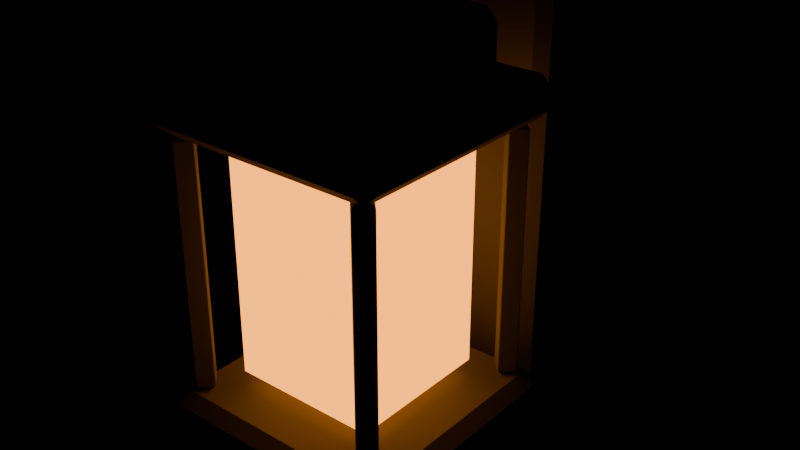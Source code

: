 # Source: wall-lantern.blend  (saved by Blender 5.2.44; exported with 4.5.12 LTS)
import bpy
from mathutils import Matrix  # noqa: F401  (used for matrix-valued properties, if any)

bpy.ops.wm.read_factory_settings(use_empty=True)
scene = bpy.context.scene
scene.name = 'Scene'

# ---- materials (node trees are filled in below, after node groups)
mat_black_wrought_iron = bpy.data.materials.new('Black wrought iron')
mat_black_wrought_iron.diffuse_color = (0.07, 0.065, 0.045, 1.0)
mat_lantern_amber_glass = bpy.data.materials.new('Lantern amber glass')
mat_lantern_amber_glass.diffuse_color = (0.95, 0.45, 0.055, 1.0)
mat_warm_brass = bpy.data.materials.new('Warm brass')
mat_warm_brass.diffuse_color = (0.65, 0.4, 0.08, 1.0)

# ---- material node trees
mat_black_wrought_iron.use_nodes = True; mat_black_wrought_iron.node_tree.nodes.clear()
_N = mat_black_wrought_iron.node_tree.nodes; _L = mat_black_wrought_iron.node_tree.links
n0 = _N.new('ShaderNodeBsdfPrincipled'); n0.name = 'Principled BSDF'; n0.location = (-200, 100)
n0.inputs[0].default_value = (0.07, 0.065, 0.045, 1.0)
n0.inputs[2].default_value = 0.82
n0.inputs[10].default_value = 0.005
n1 = _N.new('ShaderNodeOutputMaterial'); n1.name = 'Material Output'; n1.location = (200, 100)
_L.new(n0.outputs[0], n1.inputs[0])
n1.is_active_output = True
mat_lantern_amber_glass.use_nodes = True; mat_lantern_amber_glass.node_tree.nodes.clear()
_N = mat_lantern_amber_glass.node_tree.nodes; _L = mat_lantern_amber_glass.node_tree.links
n0 = _N.new('ShaderNodeBsdfPrincipled'); n0.name = 'Principled BSDF'; n0.location = (-200, 100)
n0.inputs[0].default_value = (0.95, 0.45, 0.055, 1.0)
n0.inputs[2].default_value = 0.82
n0.inputs[10].default_value = 0.005
n0.inputs[27].default_value = (1.0, 0.32, 0.025, 1.0)
n0.inputs[28].default_value = 3.0
n1 = _N.new('ShaderNodeOutputMaterial'); n1.name = 'Material Output'; n1.location = (200, 100)
_L.new(n0.outputs[0], n1.inputs[0])
n1.is_active_output = True
mat_warm_brass.use_nodes = True; mat_warm_brass.node_tree.nodes.clear()
_N = mat_warm_brass.node_tree.nodes; _L = mat_warm_brass.node_tree.links
n0 = _N.new('ShaderNodeBsdfPrincipled'); n0.name = 'Principled BSDF'; n0.location = (-200, 100)
n0.inputs[0].default_value = (0.65, 0.4, 0.08, 1.0)
n0.inputs[2].default_value = 0.82
n0.inputs[10].default_value = 0.005
n1 = _N.new('ShaderNodeOutputMaterial'); n1.name = 'Material Output'; n1.location = (200, 100)
_L.new(n0.outputs[0], n1.inputs[0])
n1.is_active_output = True

# ---- meshes
me_cube = bpy.data.meshes.new('Cube')
me_cube.from_pydata([(-0.065, -0.03, -0.225), (-0.065, -0.03, 0.225), (-0.065, 0.03, -0.225), (-0.065, 0.03, 0.225), (0.065, -0.03, -0.225), (0.065, -0.03, 0.225), (0.065, 0.03, -0.225), (0.065, 0.03, 0.225)], [], [(0, 1, 3, 2), (2, 3, 7, 6), (6, 7, 5, 4), (4, 5, 1, 0), (2, 6, 4, 0), (7, 3, 1, 5)])
_uv = me_cube.uv_layers.new(name='UVMap')
_uv.uv.foreach_set('vector', [0.375, 0.0, 0.625, 0.0, 0.625, 0.25, 0.375, 0.25, 0.375, 0.25, 0.625, 0.25, 0.625, 0.5, 0.375, 0.5, 0.375, 0.5, 0.625, 0.5, 0.625, 0.75, 0.375, 0.75, 0.375, 0.75, 0.625, 0.75, 0.625, 1.0, 0.375, 1.0, 0.125, 0.5, 0.375, 0.5, 0.375, 0.75, 0.125, 0.75, 0.625, 0.5, 0.875, 0.5, 0.875, 0.75, 0.625, 0.75])
me_cube.materials.append(mat_black_wrought_iron)
me_cube.update()
me_cube_001 = bpy.data.meshes.new('Cube.001')
me_cube_001.from_pydata([(-0.0225, -0.125, -0.0225), (-0.0225, -0.125, 0.0225), (-0.0225, 0.125, -0.0225), (-0.0225, 0.125, 0.0225), (0.0225, -0.125, -0.0225), (0.0225, -0.125, 0.0225), (0.0225, 0.125, -0.0225), (0.0225, 0.125, 0.0225)], [], [(0, 1, 3, 2), (2, 3, 7, 6), (6, 7, 5, 4), (4, 5, 1, 0), (2, 6, 4, 0), (7, 3, 1, 5)])
_uv = me_cube_001.uv_layers.new(name='UVMap')
_uv.uv.foreach_set('vector', [0.375, 0.0, 0.625, 0.0, 0.625, 0.25, 0.375, 0.25, 0.375, 0.25, 0.625, 0.25, 0.625, 0.5, 0.375, 0.5, 0.375, 0.5, 0.625, 0.5, 0.625, 0.75, 0.375, 0.75, 0.375, 0.75, 0.625, 0.75, 0.625, 1.0, 0.375, 1.0, 0.125, 0.5, 0.375, 0.5, 0.375, 0.75, 0.125, 0.75, 0.625, 0.5, 0.875, 0.5, 0.875, 0.75, 0.625, 0.75])
me_cube_001.materials.append(mat_black_wrought_iron)
me_cube_001.update()
me_cube_002 = bpy.data.meshes.new('Cube.002')
me_cube_002.from_pydata([(-0.08, -0.08, -0.12), (-0.08, -0.08, 0.12), (-0.08, 0.08, -0.12), (-0.08, 0.08, 0.12), (0.08, -0.08, -0.12), (0.08, -0.08, 0.12), (0.08, 0.08, -0.12), (0.08, 0.08, 0.12)], [], [(0, 1, 3, 2), (2, 3, 7, 6), (6, 7, 5, 4), (4, 5, 1, 0), (2, 6, 4, 0), (7, 3, 1, 5)])
_uv = me_cube_002.uv_layers.new(name='UVMap')
_uv.uv.foreach_set('vector', [0.375, 0.0, 0.625, 0.0, 0.625, 0.25, 0.375, 0.25, 0.375, 0.25, 0.625, 0.25, 0.625, 0.5, 0.375, 0.5, 0.375, 0.5, 0.625, 0.5, 0.625, 0.75, 0.375, 0.75, 0.375, 0.75, 0.625, 0.75, 0.625, 1.0, 0.375, 1.0, 0.125, 0.5, 0.375, 0.5, 0.375, 0.75, 0.125, 0.75, 0.625, 0.5, 0.875, 0.5, 0.875, 0.75, 0.625, 0.75])
me_cube_002.materials.append(mat_lantern_amber_glass)
me_cube_002.update()
me_cube_003 = bpy.data.meshes.new('Cube.003')
me_cube_003.from_pydata([(-0.0125, -0.0125, -0.135), (-0.0125, -0.0125, 0.135), (-0.0125, 0.0125, -0.135), (-0.0125, 0.0125, 0.135), (0.0125, -0.0125, -0.135), (0.0125, -0.0125, 0.135), (0.0125, 0.0125, -0.135), (0.0125, 0.0125, 0.135)], [], [(0, 1, 3, 2), (2, 3, 7, 6), (6, 7, 5, 4), (4, 5, 1, 0), (2, 6, 4, 0), (7, 3, 1, 5)])
_uv = me_cube_003.uv_layers.new(name='UVMap')
_uv.uv.foreach_set('vector', [0.375, 0.0, 0.625, 0.0, 0.625, 0.25, 0.375, 0.25, 0.375, 0.25, 0.625, 0.25, 0.625, 0.5, 0.375, 0.5, 0.375, 0.5, 0.625, 0.5, 0.625, 0.75, 0.375, 0.75, 0.375, 0.75, 0.625, 0.75, 0.625, 1.0, 0.375, 1.0, 0.125, 0.5, 0.375, 0.5, 0.375, 0.75, 0.125, 0.75, 0.625, 0.5, 0.875, 0.5, 0.875, 0.75, 0.625, 0.75])
me_cube_003.materials.append(mat_black_wrought_iron)
me_cube_003.update()
me_cube_004 = bpy.data.meshes.new('Cube.004')
me_cube_004.from_pydata([(-0.0125, -0.0125, -0.135), (-0.0125, -0.0125, 0.135), (-0.0125, 0.0125, -0.135), (-0.0125, 0.0125, 0.135), (0.0125, -0.0125, -0.135), (0.0125, -0.0125, 0.135), (0.0125, 0.0125, -0.135), (0.0125, 0.0125, 0.135)], [], [(0, 1, 3, 2), (2, 3, 7, 6), (6, 7, 5, 4), (4, 5, 1, 0), (2, 6, 4, 0), (7, 3, 1, 5)])
_uv = me_cube_004.uv_layers.new(name='UVMap')
_uv.uv.foreach_set('vector', [0.375, 0.0, 0.625, 0.0, 0.625, 0.25, 0.375, 0.25, 0.375, 0.25, 0.625, 0.25, 0.625, 0.5, 0.375, 0.5, 0.375, 0.5, 0.625, 0.5, 0.625, 0.75, 0.375, 0.75, 0.375, 0.75, 0.625, 0.75, 0.625, 1.0, 0.375, 1.0, 0.125, 0.5, 0.375, 0.5, 0.375, 0.75, 0.125, 0.75, 0.625, 0.5, 0.875, 0.5, 0.875, 0.75, 0.625, 0.75])
me_cube_004.materials.append(mat_black_wrought_iron)
me_cube_004.update()
me_cube_005 = bpy.data.meshes.new('Cube.005')
me_cube_005.from_pydata([(-0.0125, -0.0125, -0.135), (-0.0125, -0.0125, 0.135), (-0.0125, 0.0125, -0.135), (-0.0125, 0.0125, 0.135), (0.0125, -0.0125, -0.135), (0.0125, -0.0125, 0.135), (0.0125, 0.0125, -0.135), (0.0125, 0.0125, 0.135)], [], [(0, 1, 3, 2), (2, 3, 7, 6), (6, 7, 5, 4), (4, 5, 1, 0), (2, 6, 4, 0), (7, 3, 1, 5)])
_uv = me_cube_005.uv_layers.new(name='UVMap')
_uv.uv.foreach_set('vector', [0.375, 0.0, 0.625, 0.0, 0.625, 0.25, 0.375, 0.25, 0.375, 0.25, 0.625, 0.25, 0.625, 0.5, 0.375, 0.5, 0.375, 0.5, 0.625, 0.5, 0.625, 0.75, 0.375, 0.75, 0.375, 0.75, 0.625, 0.75, 0.625, 1.0, 0.375, 1.0, 0.125, 0.5, 0.375, 0.5, 0.375, 0.75, 0.125, 0.75, 0.625, 0.5, 0.875, 0.5, 0.875, 0.75, 0.625, 0.75])
me_cube_005.materials.append(mat_black_wrought_iron)
me_cube_005.update()
me_cube_006 = bpy.data.meshes.new('Cube.006')
me_cube_006.from_pydata([(-0.0125, -0.0125, -0.135), (-0.0125, -0.0125, 0.135), (-0.0125, 0.0125, -0.135), (-0.0125, 0.0125, 0.135), (0.0125, -0.0125, -0.135), (0.0125, -0.0125, 0.135), (0.0125, 0.0125, -0.135), (0.0125, 0.0125, 0.135)], [], [(0, 1, 3, 2), (2, 3, 7, 6), (6, 7, 5, 4), (4, 5, 1, 0), (2, 6, 4, 0), (7, 3, 1, 5)])
_uv = me_cube_006.uv_layers.new(name='UVMap')
_uv.uv.foreach_set('vector', [0.375, 0.0, 0.625, 0.0, 0.625, 0.25, 0.375, 0.25, 0.375, 0.25, 0.625, 0.25, 0.625, 0.5, 0.375, 0.5, 0.375, 0.5, 0.625, 0.5, 0.625, 0.75, 0.375, 0.75, 0.375, 0.75, 0.625, 0.75, 0.625, 1.0, 0.375, 1.0, 0.125, 0.5, 0.375, 0.5, 0.375, 0.75, 0.125, 0.75, 0.625, 0.5, 0.875, 0.5, 0.875, 0.75, 0.625, 0.75])
me_cube_006.materials.append(mat_black_wrought_iron)
me_cube_006.update()
me_cube_007 = bpy.data.meshes.new('Cube.007')
me_cube_007.from_pydata([(-0.125, -0.125, -0.02), (-0.125, -0.125, 0.02), (-0.125, 0.125, -0.02), (-0.125, 0.125, 0.02), (0.125, -0.125, -0.02), (0.125, -0.125, 0.02), (0.125, 0.125, -0.02), (0.125, 0.125, 0.02)], [], [(0, 1, 3, 2), (2, 3, 7, 6), (6, 7, 5, 4), (4, 5, 1, 0), (2, 6, 4, 0), (7, 3, 1, 5)])
_uv = me_cube_007.uv_layers.new(name='UVMap')
_uv.uv.foreach_set('vector', [0.375, 0.0, 0.625, 0.0, 0.625, 0.25, 0.375, 0.25, 0.375, 0.25, 0.625, 0.25, 0.625, 0.5, 0.375, 0.5, 0.375, 0.5, 0.625, 0.5, 0.625, 0.75, 0.375, 0.75, 0.375, 0.75, 0.625, 0.75, 0.625, 1.0, 0.375, 1.0, 0.125, 0.5, 0.375, 0.5, 0.375, 0.75, 0.125, 0.75, 0.625, 0.5, 0.875, 0.5, 0.875, 0.75, 0.625, 0.75])
me_cube_007.materials.append(mat_black_wrought_iron)
me_cube_007.update()
me_cube_008 = bpy.data.meshes.new('Cube.008')
me_cube_008.from_pydata([(-0.125, -0.125, -0.02), (-0.125, -0.125, 0.02), (-0.125, 0.125, -0.02), (-0.125, 0.125, 0.02), (0.125, -0.125, -0.02), (0.125, -0.125, 0.02), (0.125, 0.125, -0.02), (0.125, 0.125, 0.02)], [], [(0, 1, 3, 2), (2, 3, 7, 6), (6, 7, 5, 4), (4, 5, 1, 0), (2, 6, 4, 0), (7, 3, 1, 5)])
_uv = me_cube_008.uv_layers.new(name='UVMap')
_uv.uv.foreach_set('vector', [0.375, 0.0, 0.625, 0.0, 0.625, 0.25, 0.375, 0.25, 0.375, 0.25, 0.625, 0.25, 0.625, 0.5, 0.375, 0.5, 0.375, 0.5, 0.625, 0.5, 0.625, 0.75, 0.375, 0.75, 0.375, 0.75, 0.625, 0.75, 0.625, 1.0, 0.375, 1.0, 0.125, 0.5, 0.375, 0.5, 0.375, 0.75, 0.125, 0.75, 0.625, 0.5, 0.875, 0.5, 0.875, 0.75, 0.625, 0.75])
me_cube_008.materials.append(mat_black_wrought_iron)
me_cube_008.update()
me_cube_009 = bpy.data.meshes.new('Cube.009')
me_cube_009.from_pydata([(-0.09, -0.09, -0.03), (-0.09, -0.09, 0.03), (-0.09, 0.09, -0.03), (-0.09, 0.09, 0.03), (0.09, -0.09, -0.03), (0.09, -0.09, 0.03), (0.09, 0.09, -0.03), (0.09, 0.09, 0.03)], [], [(0, 1, 3, 2), (2, 3, 7, 6), (6, 7, 5, 4), (4, 5, 1, 0), (2, 6, 4, 0), (7, 3, 1, 5)])
_uv = me_cube_009.uv_layers.new(name='UVMap')
_uv.uv.foreach_set('vector', [0.375, 0.0, 0.625, 0.0, 0.625, 0.25, 0.375, 0.25, 0.375, 0.25, 0.625, 0.25, 0.625, 0.5, 0.375, 0.5, 0.375, 0.5, 0.625, 0.5, 0.625, 0.75, 0.375, 0.75, 0.375, 0.75, 0.625, 0.75, 0.625, 1.0, 0.375, 1.0, 0.125, 0.5, 0.375, 0.5, 0.375, 0.75, 0.125, 0.75, 0.625, 0.5, 0.875, 0.5, 0.875, 0.75, 0.625, 0.75])
me_cube_009.materials.append(mat_warm_brass)
me_cube_009.update()

# ---- objects
ob_wall_mount = bpy.data.objects.new('Wall mount', me_cube)
ob_wall_bracket = bpy.data.objects.new('Wall bracket', me_cube_001)
ob_warm_lantern_glass = bpy.data.objects.new('Warm lantern glass', me_cube_002)
ob_lantern_frame = bpy.data.objects.new('Lantern frame', me_cube_003)
ob_lantern_frame_001 = bpy.data.objects.new('Lantern frame.001', me_cube_004)
ob_lantern_frame_002 = bpy.data.objects.new('Lantern frame.002', me_cube_005)
ob_lantern_frame_003 = bpy.data.objects.new('Lantern frame.003', me_cube_006)
ob_lantern_cap = bpy.data.objects.new('Lantern cap', me_cube_007)
ob_lantern_cap_001 = bpy.data.objects.new('Lantern cap.001', me_cube_008)
ob_lantern_roof = bpy.data.objects.new('Lantern roof', me_cube_009)

# ---- transforms, parenting, visibility, modifiers, constraints
ob_wall_mount.location = (0.0, 0.07, 0.225)
_m = ob_wall_mount.modifiers.new('Soft chunky edges', 'BEVEL')
_m.width = 0.012
_m.width_pct = 0.012
ob_wall_bracket.location = (0.0, -0.06, 0.305)
_m = ob_wall_bracket.modifiers.new('Soft chunky edges', 'BEVEL')
_m.width = 0.012
_m.width_pct = 0.012
ob_warm_lantern_glass.location = (0.0, -0.15, 0.215)
_m = ob_warm_lantern_glass.modifiers.new('Soft chunky edges', 'BEVEL')
_m.width = 0.012
_m.width_pct = 0.012
ob_lantern_frame.location = (-0.1, -0.25, 0.215)
_m = ob_lantern_frame.modifiers.new('Soft chunky edges', 'BEVEL')
_m.width = 0.012
_m.width_pct = 0.012
ob_lantern_frame_001.location = (-0.1, -0.05, 0.215)
_m = ob_lantern_frame_001.modifiers.new('Soft chunky edges', 'BEVEL')
_m.width = 0.012
_m.width_pct = 0.012
ob_lantern_frame_002.location = (0.1, -0.25, 0.215)
_m = ob_lantern_frame_002.modifiers.new('Soft chunky edges', 'BEVEL')
_m.width = 0.012
_m.width_pct = 0.012
ob_lantern_frame_003.location = (0.1, -0.05, 0.215)
_m = ob_lantern_frame_003.modifiers.new('Soft chunky edges', 'BEVEL')
_m.width = 0.012
_m.width_pct = 0.012
ob_lantern_cap.location = (0.0, -0.15, 0.065)
_m = ob_lantern_cap.modifiers.new('Soft chunky edges', 'BEVEL')
_m.width = 0.012
_m.width_pct = 0.012
ob_lantern_cap_001.location = (0.0, -0.15, 0.365)
_m = ob_lantern_cap_001.modifiers.new('Soft chunky edges', 'BEVEL')
_m.width = 0.012
_m.width_pct = 0.012
ob_lantern_roof.location = (0.0, -0.15, 0.415)
_m = ob_lantern_roof.modifiers.new('Soft chunky edges', 'BEVEL')
_m.width = 0.012
_m.width_pct = 0.012

# ---- collection membership
scene.collection.objects.link(ob_wall_mount)
scene.collection.objects.link(ob_wall_bracket)
scene.collection.objects.link(ob_warm_lantern_glass)
scene.collection.objects.link(ob_lantern_frame)
scene.collection.objects.link(ob_lantern_frame_001)
scene.collection.objects.link(ob_lantern_frame_002)
scene.collection.objects.link(ob_lantern_frame_003)
scene.collection.objects.link(ob_lantern_cap)
scene.collection.objects.link(ob_lantern_cap_001)
scene.collection.objects.link(ob_lantern_roof)

# ---- scene / render settings (as saved in the file)
scene.frame_start = 1; scene.frame_end = 250; scene.frame_set(1)
scene.render.engine = 'BLENDER_EEVEE_NEXT'
scene.render.bake_bias = 0.0
scene.render.bake_samples = 0
scene.render.compositor_device = 'GPU'
scene.eevee.use_volume_custom_range = False
scene.eevee.fast_gi_thickness_near = 0.1
scene.eevee.fast_gi_thickness_far = 0.0
scene.eevee.ray_tracing_options.screen_trace_thickness = 0.1
bpy.context.view_layer.update()

# ---- added for rendering (the .blend has no active camera): camera
cam_auto = bpy.data.cameras.new('AutoCamera')
cam_auto.lens = 50.0
cam_auto.sensor_width = 36.0
cam_auto.clip_end = 1000.0
ob_auto_camera = bpy.data.objects.new('AutoCamera', cam_auto)
scene.collection.objects.link(ob_auto_camera)
ob_auto_camera.location = (0.589263, -0.794616, 0.696411)
ob_auto_camera.rotation_euler = (1.09748, -7.21219e-08, 0.694738)
scene.camera = ob_auto_camera
bpy.context.view_layer.update()
